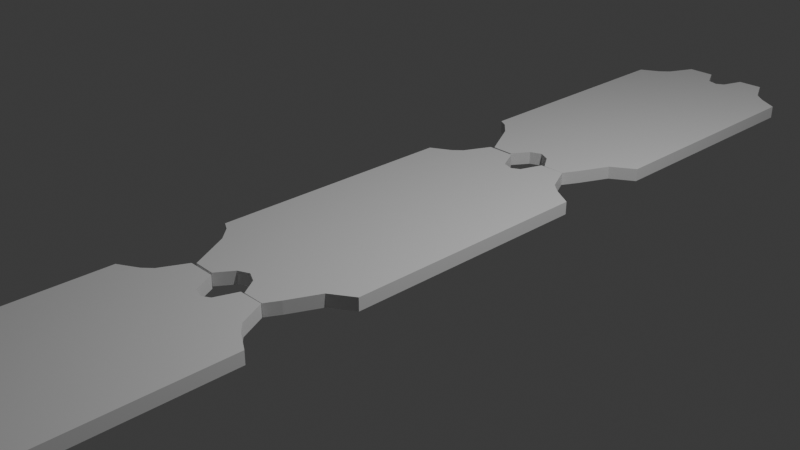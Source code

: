 # Source: arcade_tickets.blend  (saved by Blender 4.0.36; exported with 4.5.12 LTS)
import bpy
from mathutils import Matrix  # noqa: F401  (used for matrix-valued properties, if any)

bpy.ops.wm.read_factory_settings(use_empty=True)
scene = bpy.context.scene
scene.name = 'Scene'

# ---- collections
col_collection = bpy.data.collections.new('Collection'); scene.collection.children.link(col_collection)

# ---- materials (node trees are filled in below, after node groups)
mat_material = bpy.data.materials.new('Material')
mat_material.alpha_threshold = 0.0
mat_material.use_transparent_shadow = False
mat_material.roughness = 0.5
mat_material.line_color = (0.0, 0.0, 0.0, 1.0)
mat_material_002 = bpy.data.materials.new('Material.002')
mat_material_002.alpha_threshold = 0.0
mat_material_002.use_transparent_shadow = False
mat_material_002.roughness = 0.5
mat_material_002.line_color = (0.0, 0.0, 0.0, 1.0)
mat_material_003 = bpy.data.materials.new('Material.003')
mat_material_003.alpha_threshold = 0.0
mat_material_003.use_transparent_shadow = False
mat_material_003.roughness = 0.5
mat_material_003.line_color = (0.0, 0.0, 0.0, 1.0)

# ---- material node trees
mat_material.use_nodes = True; mat_material.node_tree.nodes.clear()
_N = mat_material.node_tree.nodes; _L = mat_material.node_tree.links
n0 = _N.new('ShaderNodeOutputMaterial'); n0.name = 'Material Output'; n0.location = (300, 300)
n1 = _N.new('ShaderNodeBsdfPrincipled'); n1.name = 'Principled BSDF'; n1.location = (10, 300)
n1.inputs[3].default_value = 1.45
_L.new(n1.outputs[0], n0.inputs[0])
n0.is_active_output = True
mat_material_002.use_nodes = True; mat_material_002.node_tree.nodes.clear()
_N = mat_material_002.node_tree.nodes; _L = mat_material_002.node_tree.links
n0 = _N.new('ShaderNodeOutputMaterial'); n0.name = 'Material Output'; n0.location = (300, 300)
n1 = _N.new('ShaderNodeBsdfPrincipled'); n1.name = 'Principled BSDF'; n1.location = (10, 300)
n1.inputs[3].default_value = 1.45
_L.new(n1.outputs[0], n0.inputs[0])
n0.is_active_output = True
mat_material_003.use_nodes = True; mat_material_003.node_tree.nodes.clear()
_N = mat_material_003.node_tree.nodes; _L = mat_material_003.node_tree.links
n0 = _N.new('ShaderNodeOutputMaterial'); n0.name = 'Material Output'; n0.location = (300, 300)
n1 = _N.new('ShaderNodeBsdfPrincipled'); n1.name = 'Principled BSDF'; n1.location = (10, 300)
n1.inputs[3].default_value = 1.45
_L.new(n1.outputs[0], n0.inputs[0])
n0.is_active_output = True

# ---- world
world_world = bpy.data.worlds.new('World'); scene.world = world_world
world_world.use_nodes = True; world_world.node_tree.nodes.clear()
_N = world_world.node_tree.nodes; _L = world_world.node_tree.links
n0 = _N.new('ShaderNodeOutputWorld'); n0.name = 'World Output'; n0.location = (300, 300)
n1 = _N.new('ShaderNodeBackground'); n1.name = 'Background'; n1.location = (10, 300)
n1.inputs[0].default_value = (0.05088, 0.05088, 0.05088, 1.0)
_L.new(n1.outputs[0], n0.inputs[0])
n0.is_active_output = True
world_world.color = (0.05088, 0.05088, 0.05088)
world_world.use_sun_shadow = False
world_world.sun_shadow_jitter_overblur = 0.0

# ---- cameras
cam_camera = bpy.data.cameras.new('Camera')
cam_camera.clip_end = 100.0
cam_camera.ortho_scale = 7.314

# ---- lights
light_light = bpy.data.lights.new('Light', 'POINT')
light_light.transmission_factor = 0.0
light_light.use_soft_falloff = False
light_light.energy = 1000.0
light_light.shadow_soft_size = 0.1
light_light.shadow_maximum_resolution = 0.006
light_light.use_absolute_resolution = True

# ---- meshes
me_cube = bpy.data.meshes.new('Cube')
me_cube.from_pydata([(1.0, 1.0, 1.0), (1.0, 1.0, -1.0), (1.0, -1.0, 1.0), (1.0, -1.0, -1.0), (-1.0, 1.0, 1.0), (-1.0, 1.0, -1.0), (-1.0, -1.0, 1.0), (-1.0, -1.0, -1.0), (0.7689, 1.095, -1.0), (-0.7767, 1.09, -1.0), (0.7689, 1.095, 1.0), (-0.7767, 1.09, 1.0), (-0.8938, -1.04, -1.0), (-0.8938, -1.04, 1.0), (0.7462, -1.118, 1.0), (0.7462, -1.118, -1.0), (0.0, 1.0, -1.0), (0.0, -1.0, 1.0), (0.0, -1.0, -1.0), (0.0, 1.0, 1.0), (0.03075, 1.166, -1.0), (0.03075, 1.166, 1.0), (0.0, -1.301, 1.0), (0.0, -1.301, -1.0), (0.5, -1.0, -1.0), (0.5, 1.0, 1.0), (0.5, 1.381, 1.0), (0.5, -1.475, -1.0), (0.5, 1.0, -1.0), (0.5, -1.0, 1.0), (0.5, 1.381, -1.0), (0.5, -1.475, 1.0), (-0.5, 1.0, -1.0), (-0.5, -1.0, 1.0), (-0.534, 1.366, -1.0), (-0.5, -1.472, 1.0), (-0.5, -1.0, -1.0), (-0.5, 1.0, 1.0), (-0.534, 1.366, 1.0), (-0.5, -1.472, -1.0), (-0.75, 1.0, -1.0), (-0.75, -1.0, 1.0), (-0.6805, 1.155, -1.0), (-0.75, -1.147, 1.0), (-0.75, -1.0, -1.0), (-0.75, 1.0, 1.0), (-0.6805, 1.155, 1.0), (-0.75, -1.147, -1.0), (-0.25, -1.0, -1.0), (-0.25, 1.0, 1.0), (-0.2192, 1.366, 1.0), (-0.25, -1.474, -1.0), (-0.25, 1.0, -1.0), (-0.25, -1.0, 1.0), (-0.2192, 1.366, -1.0), (-0.25, -1.474, 1.0), (0.25, 1.0, -1.0), (0.25, -1.0, 1.0), (0.2115, 1.377, -1.0), (0.25, -1.475, 1.0), (0.25, -1.0, -1.0), (0.25, 1.0, 1.0), (0.2115, 1.377, 1.0), (0.25, -1.475, -1.0), (0.75, -1.0, -1.0), (0.75, 1.0, 1.0), (0.6477, 1.166, 1.0), (0.5861, -1.363, -1.0), (0.75, 1.0, -1.0), (0.75, -1.0, 1.0), (0.6477, 1.166, -1.0), (0.5861, -1.363, 1.0), (0.125, 1.0, -1.0), (0.125, -1.0, 1.0), (0.1211, 1.203, -1.0), (0.125, -1.344, 1.0), (0.125, -1.0, -1.0), (0.125, 1.0, 1.0), (0.1211, 1.203, 1.0), (0.125, -1.344, -1.0), (-0.125, -1.0, -1.0), (-0.125, 1.0, 1.0), (-0.09425, 1.191, 1.0), (-0.125, -1.341, -1.0), (-0.125, 1.0, -1.0), (-0.125, -1.0, 1.0), (-0.09425, 1.191, -1.0), (-0.125, -1.341, 1.0)], [], [(45, 4, 6, 41), (6, 7, 12, 13), (7, 6, 4, 5), (68, 1, 3, 64), (1, 0, 2, 3), (5, 4, 11, 9), (70, 66, 10, 8), (40, 5, 9, 42), (65, 0, 10, 66), (0, 1, 8, 10), (47, 43, 13, 12), (64, 3, 15, 67), (41, 6, 13, 43), (3, 2, 14, 15), (73, 17, 22, 75), (80, 18, 23, 83), (79, 75, 22, 23), (81, 19, 21, 82), (72, 16, 20, 74), (86, 82, 21, 20), (84, 16, 18, 80), (77, 19, 17, 73), (65, 25, 29, 69), (68, 28, 30, 70), (67, 71, 31, 27), (69, 29, 31, 71), (60, 24, 27, 63), (61, 25, 26, 62), (58, 62, 26, 30), (56, 28, 24, 60), (40, 32, 36, 44), (42, 46, 38, 34), (45, 37, 38, 46), (44, 36, 39, 47), (53, 33, 35, 55), (51, 55, 35, 39), (52, 32, 34, 54), (49, 37, 33, 53), (7, 44, 47, 12), (4, 45, 46, 11), (9, 11, 46, 42), (5, 40, 44, 7), (33, 41, 43, 35), (39, 35, 43, 47), (32, 40, 42, 34), (37, 45, 41, 33), (81, 49, 53, 85), (84, 52, 54, 86), (83, 87, 55, 51), (85, 53, 55, 87), (32, 52, 48, 36), (34, 38, 50, 54), (37, 49, 50, 38), (36, 48, 51, 39), (72, 56, 60, 76), (74, 78, 62, 58), (77, 61, 62, 78), (76, 60, 63, 79), (25, 61, 57, 29), (28, 56, 58, 30), (27, 31, 59, 63), (29, 57, 59, 31), (2, 69, 71, 14), (15, 14, 71, 67), (1, 68, 70, 8), (0, 65, 69, 2), (24, 64, 67, 27), (25, 65, 66, 26), (30, 26, 66, 70), (28, 68, 64, 24), (18, 76, 79, 23), (19, 77, 78, 21), (20, 21, 78, 74), (16, 72, 76, 18), (61, 77, 73, 57), (56, 72, 74, 58), (63, 59, 75, 79), (57, 73, 75, 59), (17, 85, 87, 22), (23, 22, 87, 83), (16, 84, 86, 20), (19, 81, 85, 17), (52, 84, 80, 48), (54, 50, 82, 86), (49, 81, 82, 50), (48, 80, 83, 51)])
_uv = me_cube.uv_layers.new(name='UVMap')
_uv.uv.foreach_set('vector', [0.8438, 0.5, 0.875, 0.5, 0.875, 0.75, 0.8438, 0.75, 0.625, 0.0, 0.375, 0.0, 0.375, 0.0, 0.625, 0.0, 0.375, 0.0, 0.625, 0.0, 0.625, 0.25, 0.375, 0.25, 0.3438, 0.5, 0.375, 0.5, 0.375, 0.75, 0.3438, 0.75, 0.375, 0.5, 0.625, 0.5, 0.625, 0.75, 0.375, 0.75, 0.375, 0.25, 0.625, 0.25, 0.625, 0.25, 0.375, 0.25, 0.375, 0.4688, 0.625, 0.4688, 0.625, 0.5, 0.375, 0.5, 0.1562, 0.5, 0.125, 0.5, 0.125, 0.5, 0.1562, 0.5, 0.6562, 0.5, 0.625, 0.5, 0.625, 0.5, 0.6562, 0.5, 0.625, 0.5, 0.375, 0.5, 0.375, 0.5, 0.625, 0.5, 0.375, 0.9688, 0.625, 0.9688, 0.625, 1.0, 0.375, 1.0, 0.3438, 0.75, 0.375, 0.75, 0.375, 0.75, 0.3438, 0.75, 0.8438, 0.75, 0.875, 0.75, 0.875, 0.75, 0.8438, 0.75, 0.375, 0.75, 0.625, 0.75, 0.625, 0.75, 0.375, 0.75, 0.7344, 0.75, 0.75, 0.75, 0.75, 0.75, 0.7344, 0.75, 0.2344, 0.75, 0.25, 0.75, 0.25, 0.75, 0.2344, 0.75, 0.375, 0.8594, 0.625, 0.8594, 0.625, 0.875, 0.375, 0.875, 0.7656, 0.5, 0.75, 0.5, 0.75, 0.5, 0.7656, 0.5, 0.2656, 0.5, 0.25, 0.5, 0.25, 0.5, 0.2656, 0.5, 0.375, 0.3594, 0.625, 0.3594, 0.625, 0.375, 0.375, 0.375, 0.2344, 0.5, 0.25, 0.5, 0.25, 0.75, 0.2344, 0.75, 0.7344, 0.5, 0.75, 0.5, 0.75, 0.75, 0.7344, 0.75, 0.6562, 0.5, 0.6875, 0.5, 0.6875, 0.75, 0.6562, 0.75, 0.3438, 0.5, 0.3125, 0.5, 0.3125, 0.5, 0.3438, 0.5, 0.375, 0.7812, 0.625, 0.7812, 0.625, 0.8125, 0.375, 0.8125, 0.6562, 0.75, 0.6875, 0.75, 0.6875, 0.75, 0.6562, 0.75, 0.2812, 0.75, 0.3125, 0.75, 0.3125, 0.75, 0.2812, 0.75, 0.7188, 0.5, 0.6875, 0.5, 0.6875, 0.5, 0.7188, 0.5, 0.375, 0.4062, 0.625, 0.4062, 0.625, 0.4375, 0.375, 0.4375, 0.2812, 0.5, 0.3125, 0.5, 0.3125, 0.75, 0.2812, 0.75, 0.1562, 0.5, 0.1875, 0.5, 0.1875, 0.75, 0.1562, 0.75, 0.375, 0.2812, 0.625, 0.2812, 0.625, 0.3125, 0.375, 0.3125, 0.8438, 0.5, 0.8125, 0.5, 0.8125, 0.5, 0.8438, 0.5, 0.1562, 0.75, 0.1875, 0.75, 0.1875, 0.75, 0.1562, 0.75, 0.7812, 0.75, 0.8125, 0.75, 0.8125, 0.75, 0.7812, 0.75, 0.375, 0.9062, 0.625, 0.9062, 0.625, 0.9375, 0.375, 0.9375, 0.2188, 0.5, 0.1875, 0.5, 0.1875, 0.5, 0.2188, 0.5, 0.7812, 0.5, 0.8125, 0.5, 0.8125, 0.75, 0.7812, 0.75, 0.125, 0.75, 0.1562, 0.75, 0.1562, 0.75, 0.125, 0.75, 0.875, 0.5, 0.8438, 0.5, 0.8438, 0.5, 0.875, 0.5, 0.375, 0.25, 0.625, 0.25, 0.625, 0.2812, 0.375, 0.2812, 0.125, 0.5, 0.1562, 0.5, 0.1562, 0.75, 0.125, 0.75, 0.8125, 0.75, 0.8438, 0.75, 0.8438, 0.75, 0.8125, 0.75, 0.375, 0.9375, 0.625, 0.9375, 0.625, 0.9688, 0.375, 0.9688, 0.1875, 0.5, 0.1562, 0.5, 0.1562, 0.5, 0.1875, 0.5, 0.8125, 0.5, 0.8438, 0.5, 0.8438, 0.75, 0.8125, 0.75, 0.7656, 0.5, 0.7812, 0.5, 0.7812, 0.75, 0.7656, 0.75, 0.2344, 0.5, 0.2188, 0.5, 0.2188, 0.5, 0.2344, 0.5, 0.375, 0.8906, 0.625, 0.8906, 0.625, 0.9062, 0.375, 0.9062, 0.7656, 0.75, 0.7812, 0.75, 0.7812, 0.75, 0.7656, 0.75, 0.1875, 0.5, 0.2188, 0.5, 0.2188, 0.75, 0.1875, 0.75, 0.375, 0.3125, 0.625, 0.3125, 0.625, 0.3438, 0.375, 0.3438, 0.8125, 0.5, 0.7812, 0.5, 0.7812, 0.5, 0.8125, 0.5, 0.1875, 0.75, 0.2188, 0.75, 0.2188, 0.75, 0.1875, 0.75, 0.2656, 0.5, 0.2812, 0.5, 0.2812, 0.75, 0.2656, 0.75, 0.375, 0.3906, 0.625, 0.3906, 0.625, 0.4062, 0.375, 0.4062, 0.7344, 0.5, 0.7188, 0.5, 0.7188, 0.5, 0.7344, 0.5, 0.2656, 0.75, 0.2812, 0.75, 0.2812, 0.75, 0.2656, 0.75, 0.6875, 0.5, 0.7188, 0.5, 0.7188, 0.75, 0.6875, 0.75, 0.3125, 0.5, 0.2812, 0.5, 0.2812, 0.5, 0.3125, 0.5, 0.375, 0.8125, 0.625, 0.8125, 0.625, 0.8438, 0.375, 0.8438, 0.6875, 0.75, 0.7188, 0.75, 0.7188, 0.75, 0.6875, 0.75, 0.625, 0.75, 0.6562, 0.75, 0.6562, 0.75, 0.625, 0.75, 0.375, 0.75, 0.625, 0.75, 0.625, 0.7812, 0.375, 0.7812, 0.375, 0.5, 0.3438, 0.5, 0.3438, 0.5, 0.375, 0.5, 0.625, 0.5, 0.6562, 0.5, 0.6562, 0.75, 0.625, 0.75, 0.3125, 0.75, 0.3438, 0.75, 0.3438, 0.75, 0.3125, 0.75, 0.6875, 0.5, 0.6562, 0.5, 0.6562, 0.5, 0.6875, 0.5, 0.375, 0.4375, 0.625, 0.4375, 0.625, 0.4688, 0.375, 0.4688, 0.3125, 0.5, 0.3438, 0.5, 0.3438, 0.75, 0.3125, 0.75, 0.25, 0.75, 0.2656, 0.75, 0.2656, 0.75, 0.25, 0.75, 0.75, 0.5, 0.7344, 0.5, 0.7344, 0.5, 0.75, 0.5, 0.375, 0.375, 0.625, 0.375, 0.625, 0.3906, 0.375, 0.3906, 0.25, 0.5, 0.2656, 0.5, 0.2656, 0.75, 0.25, 0.75, 0.7188, 0.5, 0.7344, 0.5, 0.7344, 0.75, 0.7188, 0.75, 0.2812, 0.5, 0.2656, 0.5, 0.2656, 0.5, 0.2812, 0.5, 0.375, 0.8438, 0.625, 0.8438, 0.625, 0.8594, 0.375, 0.8594, 0.7188, 0.75, 0.7344, 0.75, 0.7344, 0.75, 0.7188, 0.75, 0.75, 0.75, 0.7656, 0.75, 0.7656, 0.75, 0.75, 0.75, 0.375, 0.875, 0.625, 0.875, 0.625, 0.8906, 0.375, 0.8906, 0.25, 0.5, 0.2344, 0.5, 0.2344, 0.5, 0.25, 0.5, 0.75, 0.5, 0.7656, 0.5, 0.7656, 0.75, 0.75, 0.75, 0.2188, 0.5, 0.2344, 0.5, 0.2344, 0.75, 0.2188, 0.75, 0.375, 0.3438, 0.625, 0.3438, 0.625, 0.3594, 0.375, 0.3594, 0.7812, 0.5, 0.7656, 0.5, 0.7656, 0.5, 0.7812, 0.5, 0.2188, 0.75, 0.2344, 0.75, 0.2344, 0.75, 0.2188, 0.75])
me_cube.materials.append(mat_material)
me_cube.use_mirror_vertex_groups = False
me_cube.update()
me_cube_003 = bpy.data.meshes.new('Cube.003')
me_cube_003.from_pydata([(1.0, 1.0, 1.0), (1.0, 1.0, -1.0), (1.0, -1.0, 1.0), (1.0, -1.0, -1.0), (-1.0, 1.0, 1.0), (-1.0, 1.0, -1.0), (-1.0, -1.0, 1.0), (-1.0, -1.0, -1.0), (0.7689, 1.095, -1.0), (-0.7767, 1.09, -1.0), (0.7689, 1.095, 1.0), (-0.7767, 1.09, 1.0), (-0.8938, -1.04, -1.0), (-0.8938, -1.04, 1.0), (0.7462, -1.118, 1.0), (0.7462, -1.118, -1.0), (0.0, 1.0, -1.0), (0.0, -1.0, 1.0), (0.0, -1.0, -1.0), (0.0, 1.0, 1.0), (0.03075, 1.166, -1.0), (0.03075, 1.166, 1.0), (0.0, -1.301, 1.0), (0.0, -1.301, -1.0), (0.5, -1.0, -1.0), (0.5, 1.0, 1.0), (0.5, 1.381, 1.0), (0.5, -1.475, -1.0), (0.5, 1.0, -1.0), (0.5, -1.0, 1.0), (0.5, 1.381, -1.0), (0.5, -1.475, 1.0), (-0.5, 1.0, -1.0), (-0.5, -1.0, 1.0), (-0.534, 1.366, -1.0), (-0.5, -1.472, 1.0), (-0.5, -1.0, -1.0), (-0.5, 1.0, 1.0), (-0.534, 1.366, 1.0), (-0.5, -1.472, -1.0), (-0.75, 1.0, -1.0), (-0.75, -1.0, 1.0), (-0.6805, 1.155, -1.0), (-0.75, -1.147, 1.0), (-0.75, -1.0, -1.0), (-0.75, 1.0, 1.0), (-0.6805, 1.155, 1.0), (-0.75, -1.147, -1.0), (-0.25, -1.0, -1.0), (-0.25, 1.0, 1.0), (-0.2192, 1.366, 1.0), (-0.25, -1.474, -1.0), (-0.25, 1.0, -1.0), (-0.25, -1.0, 1.0), (-0.2192, 1.366, -1.0), (-0.25, -1.474, 1.0), (0.25, 1.0, -1.0), (0.25, -1.0, 1.0), (0.2115, 1.377, -1.0), (0.25, -1.475, 1.0), (0.25, -1.0, -1.0), (0.25, 1.0, 1.0), (0.2115, 1.377, 1.0), (0.25, -1.475, -1.0), (0.75, -1.0, -1.0), (0.75, 1.0, 1.0), (0.6477, 1.166, 1.0), (0.5861, -1.363, -1.0), (0.75, 1.0, -1.0), (0.75, -1.0, 1.0), (0.6477, 1.166, -1.0), (0.5861, -1.363, 1.0), (0.125, 1.0, -1.0), (0.125, -1.0, 1.0), (0.1211, 1.203, -1.0), (0.125, -1.344, 1.0), (0.125, -1.0, -1.0), (0.125, 1.0, 1.0), (0.1211, 1.203, 1.0), (0.125, -1.344, -1.0), (-0.125, -1.0, -1.0), (-0.125, 1.0, 1.0), (-0.09425, 1.191, 1.0), (-0.125, -1.341, -1.0), (-0.125, 1.0, -1.0), (-0.125, -1.0, 1.0), (-0.09425, 1.191, -1.0), (-0.125, -1.341, 1.0)], [], [(45, 4, 6, 41), (6, 7, 12, 13), (7, 6, 4, 5), (68, 1, 3, 64), (1, 0, 2, 3), (5, 4, 11, 9), (70, 66, 10, 8), (40, 5, 9, 42), (65, 0, 10, 66), (0, 1, 8, 10), (47, 43, 13, 12), (64, 3, 15, 67), (41, 6, 13, 43), (3, 2, 14, 15), (73, 17, 22, 75), (80, 18, 23, 83), (79, 75, 22, 23), (81, 19, 21, 82), (72, 16, 20, 74), (86, 82, 21, 20), (84, 16, 18, 80), (77, 19, 17, 73), (65, 25, 29, 69), (68, 28, 30, 70), (67, 71, 31, 27), (69, 29, 31, 71), (60, 24, 27, 63), (61, 25, 26, 62), (58, 62, 26, 30), (56, 28, 24, 60), (40, 32, 36, 44), (42, 46, 38, 34), (45, 37, 38, 46), (44, 36, 39, 47), (53, 33, 35, 55), (51, 55, 35, 39), (52, 32, 34, 54), (49, 37, 33, 53), (7, 44, 47, 12), (4, 45, 46, 11), (9, 11, 46, 42), (5, 40, 44, 7), (33, 41, 43, 35), (39, 35, 43, 47), (32, 40, 42, 34), (37, 45, 41, 33), (81, 49, 53, 85), (84, 52, 54, 86), (83, 87, 55, 51), (85, 53, 55, 87), (32, 52, 48, 36), (34, 38, 50, 54), (37, 49, 50, 38), (36, 48, 51, 39), (72, 56, 60, 76), (74, 78, 62, 58), (77, 61, 62, 78), (76, 60, 63, 79), (25, 61, 57, 29), (28, 56, 58, 30), (27, 31, 59, 63), (29, 57, 59, 31), (2, 69, 71, 14), (15, 14, 71, 67), (1, 68, 70, 8), (0, 65, 69, 2), (24, 64, 67, 27), (25, 65, 66, 26), (30, 26, 66, 70), (28, 68, 64, 24), (18, 76, 79, 23), (19, 77, 78, 21), (20, 21, 78, 74), (16, 72, 76, 18), (61, 77, 73, 57), (56, 72, 74, 58), (63, 59, 75, 79), (57, 73, 75, 59), (17, 85, 87, 22), (23, 22, 87, 83), (16, 84, 86, 20), (19, 81, 85, 17), (52, 84, 80, 48), (54, 50, 82, 86), (49, 81, 82, 50), (48, 80, 83, 51)])
_uv = me_cube_003.uv_layers.new(name='UVMap')
_uv.uv.foreach_set('vector', [0.8438, 0.5, 0.875, 0.5, 0.875, 0.75, 0.8438, 0.75, 0.625, 0.0, 0.375, 0.0, 0.375, 0.0, 0.625, 0.0, 0.375, 0.0, 0.625, 0.0, 0.625, 0.25, 0.375, 0.25, 0.3438, 0.5, 0.375, 0.5, 0.375, 0.75, 0.3438, 0.75, 0.375, 0.5, 0.625, 0.5, 0.625, 0.75, 0.375, 0.75, 0.375, 0.25, 0.625, 0.25, 0.625, 0.25, 0.375, 0.25, 0.375, 0.4688, 0.625, 0.4688, 0.625, 0.5, 0.375, 0.5, 0.1562, 0.5, 0.125, 0.5, 0.125, 0.5, 0.1562, 0.5, 0.6562, 0.5, 0.625, 0.5, 0.625, 0.5, 0.6562, 0.5, 0.625, 0.5, 0.375, 0.5, 0.375, 0.5, 0.625, 0.5, 0.375, 0.9688, 0.625, 0.9688, 0.625, 1.0, 0.375, 1.0, 0.3438, 0.75, 0.375, 0.75, 0.375, 0.75, 0.3438, 0.75, 0.8438, 0.75, 0.875, 0.75, 0.875, 0.75, 0.8438, 0.75, 0.375, 0.75, 0.625, 0.75, 0.625, 0.75, 0.375, 0.75, 0.7344, 0.75, 0.75, 0.75, 0.75, 0.75, 0.7344, 0.75, 0.2344, 0.75, 0.25, 0.75, 0.25, 0.75, 0.2344, 0.75, 0.375, 0.8594, 0.625, 0.8594, 0.625, 0.875, 0.375, 0.875, 0.7656, 0.5, 0.75, 0.5, 0.75, 0.5, 0.7656, 0.5, 0.2656, 0.5, 0.25, 0.5, 0.25, 0.5, 0.2656, 0.5, 0.375, 0.3594, 0.625, 0.3594, 0.625, 0.375, 0.375, 0.375, 0.2344, 0.5, 0.25, 0.5, 0.25, 0.75, 0.2344, 0.75, 0.7344, 0.5, 0.75, 0.5, 0.75, 0.75, 0.7344, 0.75, 0.6562, 0.5, 0.6875, 0.5, 0.6875, 0.75, 0.6562, 0.75, 0.3438, 0.5, 0.3125, 0.5, 0.3125, 0.5, 0.3438, 0.5, 0.375, 0.7812, 0.625, 0.7812, 0.625, 0.8125, 0.375, 0.8125, 0.6562, 0.75, 0.6875, 0.75, 0.6875, 0.75, 0.6562, 0.75, 0.2812, 0.75, 0.3125, 0.75, 0.3125, 0.75, 0.2812, 0.75, 0.7188, 0.5, 0.6875, 0.5, 0.6875, 0.5, 0.7188, 0.5, 0.375, 0.4062, 0.625, 0.4062, 0.625, 0.4375, 0.375, 0.4375, 0.2812, 0.5, 0.3125, 0.5, 0.3125, 0.75, 0.2812, 0.75, 0.1562, 0.5, 0.1875, 0.5, 0.1875, 0.75, 0.1562, 0.75, 0.375, 0.2812, 0.625, 0.2812, 0.625, 0.3125, 0.375, 0.3125, 0.8438, 0.5, 0.8125, 0.5, 0.8125, 0.5, 0.8438, 0.5, 0.1562, 0.75, 0.1875, 0.75, 0.1875, 0.75, 0.1562, 0.75, 0.7812, 0.75, 0.8125, 0.75, 0.8125, 0.75, 0.7812, 0.75, 0.375, 0.9062, 0.625, 0.9062, 0.625, 0.9375, 0.375, 0.9375, 0.2188, 0.5, 0.1875, 0.5, 0.1875, 0.5, 0.2188, 0.5, 0.7812, 0.5, 0.8125, 0.5, 0.8125, 0.75, 0.7812, 0.75, 0.125, 0.75, 0.1562, 0.75, 0.1562, 0.75, 0.125, 0.75, 0.875, 0.5, 0.8438, 0.5, 0.8438, 0.5, 0.875, 0.5, 0.375, 0.25, 0.625, 0.25, 0.625, 0.2812, 0.375, 0.2812, 0.125, 0.5, 0.1562, 0.5, 0.1562, 0.75, 0.125, 0.75, 0.8125, 0.75, 0.8438, 0.75, 0.8438, 0.75, 0.8125, 0.75, 0.375, 0.9375, 0.625, 0.9375, 0.625, 0.9688, 0.375, 0.9688, 0.1875, 0.5, 0.1562, 0.5, 0.1562, 0.5, 0.1875, 0.5, 0.8125, 0.5, 0.8438, 0.5, 0.8438, 0.75, 0.8125, 0.75, 0.7656, 0.5, 0.7812, 0.5, 0.7812, 0.75, 0.7656, 0.75, 0.2344, 0.5, 0.2188, 0.5, 0.2188, 0.5, 0.2344, 0.5, 0.375, 0.8906, 0.625, 0.8906, 0.625, 0.9062, 0.375, 0.9062, 0.7656, 0.75, 0.7812, 0.75, 0.7812, 0.75, 0.7656, 0.75, 0.1875, 0.5, 0.2188, 0.5, 0.2188, 0.75, 0.1875, 0.75, 0.375, 0.3125, 0.625, 0.3125, 0.625, 0.3438, 0.375, 0.3438, 0.8125, 0.5, 0.7812, 0.5, 0.7812, 0.5, 0.8125, 0.5, 0.1875, 0.75, 0.2188, 0.75, 0.2188, 0.75, 0.1875, 0.75, 0.2656, 0.5, 0.2812, 0.5, 0.2812, 0.75, 0.2656, 0.75, 0.375, 0.3906, 0.625, 0.3906, 0.625, 0.4062, 0.375, 0.4062, 0.7344, 0.5, 0.7188, 0.5, 0.7188, 0.5, 0.7344, 0.5, 0.2656, 0.75, 0.2812, 0.75, 0.2812, 0.75, 0.2656, 0.75, 0.6875, 0.5, 0.7188, 0.5, 0.7188, 0.75, 0.6875, 0.75, 0.3125, 0.5, 0.2812, 0.5, 0.2812, 0.5, 0.3125, 0.5, 0.375, 0.8125, 0.625, 0.8125, 0.625, 0.8438, 0.375, 0.8438, 0.6875, 0.75, 0.7188, 0.75, 0.7188, 0.75, 0.6875, 0.75, 0.625, 0.75, 0.6562, 0.75, 0.6562, 0.75, 0.625, 0.75, 0.375, 0.75, 0.625, 0.75, 0.625, 0.7812, 0.375, 0.7812, 0.375, 0.5, 0.3438, 0.5, 0.3438, 0.5, 0.375, 0.5, 0.625, 0.5, 0.6562, 0.5, 0.6562, 0.75, 0.625, 0.75, 0.3125, 0.75, 0.3438, 0.75, 0.3438, 0.75, 0.3125, 0.75, 0.6875, 0.5, 0.6562, 0.5, 0.6562, 0.5, 0.6875, 0.5, 0.375, 0.4375, 0.625, 0.4375, 0.625, 0.4688, 0.375, 0.4688, 0.3125, 0.5, 0.3438, 0.5, 0.3438, 0.75, 0.3125, 0.75, 0.25, 0.75, 0.2656, 0.75, 0.2656, 0.75, 0.25, 0.75, 0.75, 0.5, 0.7344, 0.5, 0.7344, 0.5, 0.75, 0.5, 0.375, 0.375, 0.625, 0.375, 0.625, 0.3906, 0.375, 0.3906, 0.25, 0.5, 0.2656, 0.5, 0.2656, 0.75, 0.25, 0.75, 0.7188, 0.5, 0.7344, 0.5, 0.7344, 0.75, 0.7188, 0.75, 0.2812, 0.5, 0.2656, 0.5, 0.2656, 0.5, 0.2812, 0.5, 0.375, 0.8438, 0.625, 0.8438, 0.625, 0.8594, 0.375, 0.8594, 0.7188, 0.75, 0.7344, 0.75, 0.7344, 0.75, 0.7188, 0.75, 0.75, 0.75, 0.7656, 0.75, 0.7656, 0.75, 0.75, 0.75, 0.375, 0.875, 0.625, 0.875, 0.625, 0.8906, 0.375, 0.8906, 0.25, 0.5, 0.2344, 0.5, 0.2344, 0.5, 0.25, 0.5, 0.75, 0.5, 0.7656, 0.5, 0.7656, 0.75, 0.75, 0.75, 0.2188, 0.5, 0.2344, 0.5, 0.2344, 0.75, 0.2188, 0.75, 0.375, 0.3438, 0.625, 0.3438, 0.625, 0.3594, 0.375, 0.3594, 0.7812, 0.5, 0.7656, 0.5, 0.7656, 0.5, 0.7812, 0.5, 0.2188, 0.75, 0.2344, 0.75, 0.2344, 0.75, 0.2188, 0.75])
_ca = me_cube_003.color_attributes.new('Attribute', 'BYTE_COLOR', 'CORNER')
_ca.data.foreach_set('color', [1.0, 0.855, 0.147, 1.0, 1.0, 0.855, 0.147, 1.0, 1.0, 0.855, 0.147, 1.0, 1.0, 0.855, 0.147, 1.0, 1.0, 0.855, 0.147, 1.0, 1.0, 0.855, 0.147, 1.0, 1.0, 0.855, 0.147, 1.0, 1.0, 0.855, 0.147, 1.0, 1.0, 0.855, 0.147, 1.0, 1.0, 0.855, 0.147, 1.0, 1.0, 0.855, 0.147, 1.0, 1.0, 0.855, 0.147, 1.0, 1.0, 0.855, 0.147, 1.0, 1.0, 0.855, 0.147, 1.0, 1.0, 0.855, 0.147, 1.0, 1.0, 0.855, 0.147, 1.0, 1.0, 0.855, 0.147, 1.0, 1.0, 0.855, 0.147, 1.0, 1.0, 0.8714, 0.2232, 1.0, 1.0, 0.855, 0.147, 1.0, 1.0, 0.855, 0.147, 1.0, 1.0, 0.855, 0.147, 1.0, 1.0, 0.855, 0.147, 1.0, 1.0, 0.855, 0.147, 1.0, 1.0, 0.855, 0.147, 1.0, 1.0, 0.855, 0.147, 1.0, 1.0, 0.855, 0.147, 1.0, 1.0, 0.855, 0.147, 1.0, 1.0, 0.855, 0.147, 1.0, 1.0, 0.855, 0.147, 1.0, 1.0, 0.855, 0.147, 1.0, 1.0, 0.855, 0.147, 1.0, 1.0, 0.855, 0.147, 1.0, 1.0, 0.855, 0.147, 1.0, 1.0, 0.855, 0.147, 1.0, 1.0, 0.855, 0.147, 1.0, 1.0, 0.855, 0.147, 1.0, 1.0, 0.855, 0.147, 1.0, 1.0, 0.855, 0.147, 1.0, 1.0, 0.855, 0.147, 1.0, 1.0, 0.855, 0.147, 1.0, 1.0, 0.855, 0.147, 1.0, 1.0, 0.855, 0.147, 1.0, 1.0, 0.855, 0.147, 1.0, 1.0, 0.855, 0.147, 1.0, 1.0, 0.855, 0.147, 1.0, 1.0, 0.855, 0.147, 1.0, 1.0, 0.855, 0.147, 1.0, 1.0, 0.855, 0.147, 1.0, 1.0, 0.855, 0.147, 1.0, 1.0, 0.855, 0.147, 1.0, 1.0, 0.855, 0.147, 1.0, 1.0, 0.855, 0.147, 1.0, 1.0, 0.8714, 0.2232, 1.0, 1.0, 0.855, 0.147, 1.0, 1.0, 0.855, 0.147, 1.0, 1.0, 0.855, 0.147, 1.0, 1.0, 0.855, 0.147, 1.0, 1.0, 0.855, 0.147, 1.0, 1.0, 0.855, 0.147, 1.0, 1.0, 0.855, 0.147, 1.0, 1.0, 0.855, 0.147, 1.0, 1.0, 0.855, 0.147, 1.0, 1.0, 0.855, 0.147, 1.0, 1.0, 0.855, 0.147, 1.0, 1.0, 0.855, 0.147, 1.0, 1.0, 0.855, 0.147, 1.0, 1.0, 0.855, 0.147, 1.0, 1.0, 0.855, 0.147, 1.0, 1.0, 0.855, 0.147, 1.0, 1.0, 0.855, 0.147, 1.0, 1.0, 0.855, 0.147, 1.0, 1.0, 0.855, 0.147, 1.0, 1.0, 0.855, 0.147, 1.0, 1.0, 0.855, 0.147, 1.0, 1.0, 0.855, 0.147, 1.0, 1.0, 0.855, 0.147, 1.0, 1.0, 0.855, 0.147, 1.0, 1.0, 0.855, 0.147, 1.0, 1.0, 0.855, 0.147, 1.0, 1.0, 0.855, 0.147, 1.0, 1.0, 0.855, 0.147, 1.0, 1.0, 0.855, 0.147, 1.0, 1.0, 0.855, 0.147, 1.0, 1.0, 0.855, 0.147, 1.0, 1.0, 0.855, 0.147, 1.0, 1.0, 0.855, 0.147, 1.0, 1.0, 0.855, 0.147, 1.0, 1.0, 0.855, 0.147, 1.0, 1.0, 0.855, 0.147, 1.0, 1.0, 0.855, 0.147, 1.0, 1.0, 0.855, 0.147, 1.0, 1.0, 0.855, 0.147, 1.0, 1.0, 0.855, 0.147, 1.0, 1.0, 0.855, 0.147, 1.0, 1.0, 0.855, 0.147, 1.0, 1.0, 0.855, 0.147, 1.0, 1.0, 0.855, 0.147, 1.0, 1.0, 0.855, 0.15, 1.0, 1.0, 0.855, 0.147, 1.0, 1.0, 0.855, 0.147, 1.0, 1.0, 0.855, 0.147, 1.0, 1.0, 0.855, 0.15, 1.0, 1.0, 0.855, 0.147, 1.0, 1.0, 0.855, 0.147, 1.0, 1.0, 0.855, 0.147, 1.0, 1.0, 0.855, 0.147, 1.0, 1.0, 0.855, 0.147, 1.0, 1.0, 0.855, 0.147, 1.0, 1.0, 0.855, 0.147, 1.0, 1.0, 0.855, 0.147, 1.0, 1.0, 0.855, 0.147, 1.0, 1.0, 0.855, 0.147, 1.0, 1.0, 0.855, 0.147, 1.0, 1.0, 0.855, 0.147, 1.0, 1.0, 0.855, 0.147, 1.0, 1.0, 0.855, 0.147, 1.0, 1.0, 0.855, 0.147, 1.0, 1.0, 0.855, 0.147, 1.0, 1.0, 0.855, 0.147, 1.0, 1.0, 0.855, 0.147, 1.0, 1.0, 0.855, 0.147, 1.0, 1.0, 0.855, 0.147, 1.0, 1.0, 0.855, 0.147, 1.0, 1.0, 0.855, 0.147, 1.0, 1.0, 0.855, 0.147, 1.0, 1.0, 0.855, 0.147, 1.0, 1.0, 0.855, 0.147, 1.0, 1.0, 0.855, 0.147, 1.0, 1.0, 0.855, 0.147, 1.0, 1.0, 0.855, 0.147, 1.0, 1.0, 0.855, 0.147, 1.0, 1.0, 0.855, 0.147, 1.0, 1.0, 0.855, 0.147, 1.0, 1.0, 0.855, 0.15, 1.0, 1.0, 0.855, 0.147, 1.0, 1.0, 0.855, 0.147, 1.0, 1.0, 0.855, 0.147, 1.0, 1.0, 0.855, 0.147, 1.0, 1.0, 0.855, 0.15, 1.0, 1.0, 0.855, 0.147, 1.0, 1.0, 0.855, 0.15, 1.0, 1.0, 0.855, 0.147, 1.0, 1.0, 0.855, 0.15, 1.0, 1.0, 0.855, 0.147, 1.0, 1.0, 0.855, 0.147, 1.0, 1.0, 0.855, 0.147, 1.0, 1.0, 0.855, 0.147, 1.0, 1.0, 0.855, 0.147, 1.0, 1.0, 0.855, 0.147, 1.0, 1.0, 0.855, 0.147, 1.0, 1.0, 0.855, 0.147, 1.0, 1.0, 0.855, 0.147, 1.0, 1.0, 0.855, 0.147, 1.0, 1.0, 0.855, 0.147, 1.0, 1.0, 0.855, 0.147, 1.0, 1.0, 0.855, 0.147, 1.0, 1.0, 0.855, 0.147, 1.0, 1.0, 0.855, 0.147, 1.0, 1.0, 0.855, 0.147, 1.0, 1.0, 0.855, 0.147, 1.0, 1.0, 0.855, 0.147, 1.0, 1.0, 0.855, 0.147, 1.0, 1.0, 0.855, 0.147, 1.0, 1.0, 0.855, 0.147, 1.0, 1.0, 0.855, 0.147, 1.0, 1.0, 0.855, 0.147, 1.0, 1.0, 0.855, 0.147, 1.0, 1.0, 0.855, 0.147, 1.0, 1.0, 0.855, 0.147, 1.0, 1.0, 0.855, 0.147, 1.0, 1.0, 0.855, 0.147, 1.0, 1.0, 0.855, 0.15, 1.0, 1.0, 0.855, 0.147, 1.0, 1.0, 0.855, 0.147, 1.0, 1.0, 0.855, 0.147, 1.0, 1.0, 0.855, 0.147, 1.0, 1.0, 0.855, 0.147, 1.0, 1.0, 0.855, 0.147, 1.0, 1.0, 0.855, 0.147, 1.0, 1.0, 0.855, 0.147, 1.0, 1.0, 0.855, 0.147, 1.0, 1.0, 0.855, 0.147, 1.0, 1.0, 0.855, 0.147, 1.0, 1.0, 0.855, 0.147, 1.0, 1.0, 0.855, 0.147, 1.0, 1.0, 0.855, 0.147, 1.0, 1.0, 0.855, 0.147, 1.0, 1.0, 0.855, 0.147, 1.0, 1.0, 0.855, 0.147, 1.0, 1.0, 0.855, 0.147, 1.0, 1.0, 0.855, 0.147, 1.0, 1.0, 0.855, 0.147, 1.0, 1.0, 0.855, 0.147, 1.0, 1.0, 0.855, 0.15, 1.0, 1.0, 0.855, 0.147, 1.0, 1.0, 0.855, 0.147, 1.0, 1.0, 0.855, 0.147, 1.0, 1.0, 0.855, 0.15, 1.0, 1.0, 0.855, 0.147, 1.0, 1.0, 0.855, 0.147, 1.0, 1.0, 0.855, 0.147, 1.0, 1.0, 0.855, 0.147, 1.0, 1.0, 0.855, 0.147, 1.0, 1.0, 0.855, 0.147, 1.0, 1.0, 0.855, 0.147, 1.0, 1.0, 0.855, 0.147, 1.0, 1.0, 0.855, 0.147, 1.0, 1.0, 0.855, 0.147, 1.0, 1.0, 0.855, 0.147, 1.0, 1.0, 0.855, 0.147, 1.0, 1.0, 0.855, 0.147, 1.0, 1.0, 0.855, 0.147, 1.0, 1.0, 0.855, 0.147, 1.0, 1.0, 0.855, 0.147, 1.0, 1.0, 0.855, 0.15, 1.0, 1.0, 0.855, 0.147, 1.0, 1.0, 0.855, 0.147, 1.0, 1.0, 0.855, 0.147, 1.0, 1.0, 0.855, 0.147, 1.0, 1.0, 0.855, 0.147, 1.0, 1.0, 0.855, 0.147, 1.0, 1.0, 0.855, 0.147, 1.0, 1.0, 0.855, 0.147, 1.0, 1.0, 0.855, 0.147, 1.0, 1.0, 0.855, 0.147, 1.0, 1.0, 0.855, 0.147, 1.0, 1.0, 0.855, 0.147, 1.0, 1.0, 0.855, 0.147, 1.0, 1.0, 0.855, 0.147, 1.0, 1.0, 0.855, 0.147, 1.0, 1.0, 0.855, 0.147, 1.0, 1.0, 0.855, 0.147, 1.0, 1.0, 0.855, 0.147, 1.0, 1.0, 0.855, 0.147, 1.0, 1.0, 0.855, 0.147, 1.0, 1.0, 0.855, 0.147, 1.0, 1.0, 0.855, 0.147, 1.0, 1.0, 0.855, 0.147, 1.0, 1.0, 0.855, 0.147, 1.0, 1.0, 0.855, 0.147, 1.0, 1.0, 0.855, 0.15, 1.0, 1.0, 0.855, 0.147, 1.0, 1.0, 0.855, 0.147, 1.0, 1.0, 0.855, 0.147, 1.0, 1.0, 0.855, 0.147, 1.0, 1.0, 0.855, 0.147, 1.0, 1.0, 0.855, 0.15, 1.0, 1.0, 0.8714, 0.2232, 1.0, 1.0, 0.855, 0.147, 1.0, 1.0, 0.855, 0.147, 1.0, 1.0, 0.855, 0.147, 1.0, 1.0, 0.855, 0.147, 1.0, 1.0, 0.855, 0.147, 1.0, 1.0, 0.855, 0.147, 1.0, 1.0, 0.855, 0.147, 1.0, 1.0, 0.855, 0.147, 1.0, 1.0, 0.855, 0.147, 1.0, 1.0, 0.855, 0.147, 1.0, 1.0, 0.855, 0.147, 1.0, 1.0, 0.855, 0.147, 1.0, 1.0, 0.855, 0.147, 1.0, 1.0, 0.855, 0.147, 1.0, 1.0, 0.8714, 0.2232, 1.0, 1.0, 0.855, 0.147, 1.0, 1.0, 0.855, 0.147, 1.0, 1.0, 0.855, 0.147, 1.0, 1.0, 0.855, 0.147, 1.0, 1.0, 0.855, 0.147, 1.0, 1.0, 0.855, 0.147, 1.0, 1.0, 0.855, 0.147, 1.0, 1.0, 0.855, 0.147, 1.0, 1.0, 0.855, 0.147, 1.0, 1.0, 0.855, 0.147, 1.0, 1.0, 0.855, 0.147, 1.0, 1.0, 0.855, 0.147, 1.0, 1.0, 0.855, 0.147, 1.0, 1.0, 0.855, 0.147, 1.0, 1.0, 0.855, 0.147, 1.0, 1.0, 0.855, 0.147, 1.0, 1.0, 0.855, 0.147, 1.0, 1.0, 0.855, 0.147, 1.0, 1.0, 0.855, 0.147, 1.0, 1.0, 0.855, 0.147, 1.0, 1.0, 0.855, 0.147, 1.0, 1.0, 0.855, 0.147, 1.0, 1.0, 0.855, 0.147, 1.0, 1.0, 0.855, 0.147, 1.0, 1.0, 0.855, 0.147, 1.0, 1.0, 0.855, 0.147, 1.0, 1.0, 0.855, 0.147, 1.0, 1.0, 0.855, 0.147, 1.0, 1.0, 0.855, 0.147, 1.0, 1.0, 0.855, 0.147, 1.0, 1.0, 0.855, 0.147, 1.0, 1.0, 0.855, 0.147, 1.0, 1.0, 0.855, 0.147, 1.0, 1.0, 0.855, 0.147, 1.0, 1.0, 0.855, 0.147, 1.0, 1.0, 0.855, 0.147, 1.0, 1.0, 0.855, 0.147, 1.0, 1.0, 0.855, 0.147, 1.0, 1.0, 0.855, 0.147, 1.0, 1.0, 0.855, 0.147, 1.0, 1.0, 0.855, 0.147, 1.0, 1.0, 0.855, 0.147, 1.0, 1.0, 0.855, 0.147, 1.0, 1.0, 0.855, 0.147, 1.0, 1.0, 0.855, 0.147, 1.0, 1.0, 0.855, 0.147, 1.0, 1.0, 0.855, 0.147, 1.0, 1.0, 0.855, 0.147, 1.0, 1.0, 0.855, 0.147, 1.0, 1.0, 0.855, 0.147, 1.0, 1.0, 0.855, 0.147, 1.0, 1.0, 0.855, 0.147, 1.0, 1.0, 0.855, 0.147, 1.0, 1.0, 0.855, 0.147, 1.0, 1.0, 0.855, 0.147, 1.0, 1.0, 0.855, 0.147, 1.0, 1.0, 0.855, 0.147, 1.0, 1.0, 0.855, 0.147, 1.0, 1.0, 0.855, 0.147, 1.0, 1.0, 0.855, 0.147, 1.0, 1.0, 0.855, 0.147, 1.0, 1.0, 0.855, 0.147, 1.0, 1.0, 0.855, 0.147, 1.0, 1.0, 0.855, 0.147, 1.0, 1.0, 0.855, 0.147, 1.0, 1.0, 0.855, 0.147, 1.0, 1.0, 0.855, 0.147, 1.0, 1.0, 0.855, 0.147, 1.0, 1.0, 0.855, 0.147, 1.0, 1.0, 0.855, 0.147, 1.0, 1.0, 0.855, 0.147, 1.0, 1.0, 0.855, 0.147, 1.0, 1.0, 0.855, 0.147, 1.0, 1.0, 0.855, 0.147, 1.0, 1.0, 0.855, 0.147, 1.0, 1.0, 0.855, 0.147, 1.0, 1.0, 0.855, 0.147, 1.0, 1.0, 0.855, 0.147, 1.0, 1.0, 0.855, 0.147, 1.0, 1.0, 0.855, 0.147, 1.0])
me_cube_003.materials.append(mat_material_002)
me_cube_003.use_mirror_vertex_groups = False
me_cube_003.update()
me_cube_004 = bpy.data.meshes.new('Cube.004')
me_cube_004.from_pydata([(1.0, 1.0, 1.0), (1.0, 1.0, -1.0), (1.0, -1.0, 1.0), (1.0, -1.0, -1.0), (-1.0, 1.0, 1.0), (-1.0, 1.0, -1.0), (-1.0, -1.0, 1.0), (-1.0, -1.0, -1.0), (0.7689, 1.095, -1.0), (-0.7767, 1.09, -1.0), (0.7689, 1.095, 1.0), (-0.7767, 1.09, 1.0), (-0.8938, -1.04, -1.0), (-0.8938, -1.04, 1.0), (0.7462, -1.118, 1.0), (0.7462, -1.118, -1.0), (0.0, 1.0, -1.0), (0.0, -1.0, 1.0), (0.0, -1.0, -1.0), (0.0, 1.0, 1.0), (0.03075, 1.166, -1.0), (0.03075, 1.166, 1.0), (0.0, -1.301, 1.0), (0.0, -1.301, -1.0), (0.5, -1.0, -1.0), (0.5, 1.0, 1.0), (0.5, 1.381, 1.0), (0.5, -1.475, -1.0), (0.5, 1.0, -1.0), (0.5, -1.0, 1.0), (0.5, 1.381, -1.0), (0.5, -1.475, 1.0), (-0.5, 1.0, -1.0), (-0.5, -1.0, 1.0), (-0.534, 1.366, -1.0), (-0.5, -1.472, 1.0), (-0.5, -1.0, -1.0), (-0.5, 1.0, 1.0), (-0.534, 1.366, 1.0), (-0.5, -1.472, -1.0), (-0.75, 1.0, -1.0), (-0.75, -1.0, 1.0), (-0.6805, 1.155, -1.0), (-0.75, -1.147, 1.0), (-0.75, -1.0, -1.0), (-0.75, 1.0, 1.0), (-0.6805, 1.155, 1.0), (-0.75, -1.147, -1.0), (-0.25, -1.0, -1.0), (-0.25, 1.0, 1.0), (-0.2192, 1.366, 1.0), (-0.25, -1.474, -1.0), (-0.25, 1.0, -1.0), (-0.25, -1.0, 1.0), (-0.2192, 1.366, -1.0), (-0.25, -1.474, 1.0), (0.25, 1.0, -1.0), (0.25, -1.0, 1.0), (0.2115, 1.377, -1.0), (0.25, -1.475, 1.0), (0.25, -1.0, -1.0), (0.25, 1.0, 1.0), (0.2115, 1.377, 1.0), (0.25, -1.475, -1.0), (0.75, -1.0, -1.0), (0.75, 1.0, 1.0), (0.6477, 1.166, 1.0), (0.5861, -1.363, -1.0), (0.75, 1.0, -1.0), (0.75, -1.0, 1.0), (0.6477, 1.166, -1.0), (0.5861, -1.363, 1.0), (0.125, 1.0, -1.0), (0.125, -1.0, 1.0), (0.1211, 1.203, -1.0), (0.125, -1.344, 1.0), (0.125, -1.0, -1.0), (0.125, 1.0, 1.0), (0.1211, 1.203, 1.0), (0.125, -1.344, -1.0), (-0.125, -1.0, -1.0), (-0.125, 1.0, 1.0), (-0.09425, 1.191, 1.0), (-0.125, -1.341, -1.0), (-0.125, 1.0, -1.0), (-0.125, -1.0, 1.0), (-0.09425, 1.191, -1.0), (-0.125, -1.341, 1.0)], [], [(45, 4, 6, 41), (6, 7, 12, 13), (7, 6, 4, 5), (68, 1, 3, 64), (1, 0, 2, 3), (5, 4, 11, 9), (70, 66, 10, 8), (40, 5, 9, 42), (65, 0, 10, 66), (0, 1, 8, 10), (47, 43, 13, 12), (64, 3, 15, 67), (41, 6, 13, 43), (3, 2, 14, 15), (73, 17, 22, 75), (80, 18, 23, 83), (79, 75, 22, 23), (81, 19, 21, 82), (72, 16, 20, 74), (86, 82, 21, 20), (84, 16, 18, 80), (77, 19, 17, 73), (65, 25, 29, 69), (68, 28, 30, 70), (67, 71, 31, 27), (69, 29, 31, 71), (60, 24, 27, 63), (61, 25, 26, 62), (58, 62, 26, 30), (56, 28, 24, 60), (40, 32, 36, 44), (42, 46, 38, 34), (45, 37, 38, 46), (44, 36, 39, 47), (53, 33, 35, 55), (51, 55, 35, 39), (52, 32, 34, 54), (49, 37, 33, 53), (7, 44, 47, 12), (4, 45, 46, 11), (9, 11, 46, 42), (5, 40, 44, 7), (33, 41, 43, 35), (39, 35, 43, 47), (32, 40, 42, 34), (37, 45, 41, 33), (81, 49, 53, 85), (84, 52, 54, 86), (83, 87, 55, 51), (85, 53, 55, 87), (32, 52, 48, 36), (34, 38, 50, 54), (37, 49, 50, 38), (36, 48, 51, 39), (72, 56, 60, 76), (74, 78, 62, 58), (77, 61, 62, 78), (76, 60, 63, 79), (25, 61, 57, 29), (28, 56, 58, 30), (27, 31, 59, 63), (29, 57, 59, 31), (2, 69, 71, 14), (15, 14, 71, 67), (1, 68, 70, 8), (0, 65, 69, 2), (24, 64, 67, 27), (25, 65, 66, 26), (30, 26, 66, 70), (28, 68, 64, 24), (18, 76, 79, 23), (19, 77, 78, 21), (20, 21, 78, 74), (16, 72, 76, 18), (61, 77, 73, 57), (56, 72, 74, 58), (63, 59, 75, 79), (57, 73, 75, 59), (17, 85, 87, 22), (23, 22, 87, 83), (16, 84, 86, 20), (19, 81, 85, 17), (52, 84, 80, 48), (54, 50, 82, 86), (49, 81, 82, 50), (48, 80, 83, 51)])
_uv = me_cube_004.uv_layers.new(name='UVMap')
_uv.uv.foreach_set('vector', [0.8438, 0.5, 0.875, 0.5, 0.875, 0.75, 0.8438, 0.75, 0.625, 0.0, 0.375, 0.0, 0.375, 0.0, 0.625, 0.0, 0.375, 0.0, 0.625, 0.0, 0.625, 0.25, 0.375, 0.25, 0.3438, 0.5, 0.375, 0.5, 0.375, 0.75, 0.3438, 0.75, 0.375, 0.5, 0.625, 0.5, 0.625, 0.75, 0.375, 0.75, 0.375, 0.25, 0.625, 0.25, 0.625, 0.25, 0.375, 0.25, 0.375, 0.4688, 0.625, 0.4688, 0.625, 0.5, 0.375, 0.5, 0.1562, 0.5, 0.125, 0.5, 0.125, 0.5, 0.1562, 0.5, 0.6562, 0.5, 0.625, 0.5, 0.625, 0.5, 0.6562, 0.5, 0.625, 0.5, 0.375, 0.5, 0.375, 0.5, 0.625, 0.5, 0.375, 0.9688, 0.625, 0.9688, 0.625, 1.0, 0.375, 1.0, 0.3438, 0.75, 0.375, 0.75, 0.375, 0.75, 0.3438, 0.75, 0.8438, 0.75, 0.875, 0.75, 0.875, 0.75, 0.8438, 0.75, 0.375, 0.75, 0.625, 0.75, 0.625, 0.75, 0.375, 0.75, 0.7344, 0.75, 0.75, 0.75, 0.75, 0.75, 0.7344, 0.75, 0.2344, 0.75, 0.25, 0.75, 0.25, 0.75, 0.2344, 0.75, 0.375, 0.8594, 0.625, 0.8594, 0.625, 0.875, 0.375, 0.875, 0.7656, 0.5, 0.75, 0.5, 0.75, 0.5, 0.7656, 0.5, 0.2656, 0.5, 0.25, 0.5, 0.25, 0.5, 0.2656, 0.5, 0.375, 0.3594, 0.625, 0.3594, 0.625, 0.375, 0.375, 0.375, 0.2344, 0.5, 0.25, 0.5, 0.25, 0.75, 0.2344, 0.75, 0.7344, 0.5, 0.75, 0.5, 0.75, 0.75, 0.7344, 0.75, 0.6562, 0.5, 0.6875, 0.5, 0.6875, 0.75, 0.6562, 0.75, 0.3438, 0.5, 0.3125, 0.5, 0.3125, 0.5, 0.3438, 0.5, 0.375, 0.7812, 0.625, 0.7812, 0.625, 0.8125, 0.375, 0.8125, 0.6562, 0.75, 0.6875, 0.75, 0.6875, 0.75, 0.6562, 0.75, 0.2812, 0.75, 0.3125, 0.75, 0.3125, 0.75, 0.2812, 0.75, 0.7188, 0.5, 0.6875, 0.5, 0.6875, 0.5, 0.7188, 0.5, 0.375, 0.4062, 0.625, 0.4062, 0.625, 0.4375, 0.375, 0.4375, 0.2812, 0.5, 0.3125, 0.5, 0.3125, 0.75, 0.2812, 0.75, 0.1562, 0.5, 0.1875, 0.5, 0.1875, 0.75, 0.1562, 0.75, 0.375, 0.2812, 0.625, 0.2812, 0.625, 0.3125, 0.375, 0.3125, 0.8438, 0.5, 0.8125, 0.5, 0.8125, 0.5, 0.8438, 0.5, 0.1562, 0.75, 0.1875, 0.75, 0.1875, 0.75, 0.1562, 0.75, 0.7812, 0.75, 0.8125, 0.75, 0.8125, 0.75, 0.7812, 0.75, 0.375, 0.9062, 0.625, 0.9062, 0.625, 0.9375, 0.375, 0.9375, 0.2188, 0.5, 0.1875, 0.5, 0.1875, 0.5, 0.2188, 0.5, 0.7812, 0.5, 0.8125, 0.5, 0.8125, 0.75, 0.7812, 0.75, 0.125, 0.75, 0.1562, 0.75, 0.1562, 0.75, 0.125, 0.75, 0.875, 0.5, 0.8438, 0.5, 0.8438, 0.5, 0.875, 0.5, 0.375, 0.25, 0.625, 0.25, 0.625, 0.2812, 0.375, 0.2812, 0.125, 0.5, 0.1562, 0.5, 0.1562, 0.75, 0.125, 0.75, 0.8125, 0.75, 0.8438, 0.75, 0.8438, 0.75, 0.8125, 0.75, 0.375, 0.9375, 0.625, 0.9375, 0.625, 0.9688, 0.375, 0.9688, 0.1875, 0.5, 0.1562, 0.5, 0.1562, 0.5, 0.1875, 0.5, 0.8125, 0.5, 0.8438, 0.5, 0.8438, 0.75, 0.8125, 0.75, 0.7656, 0.5, 0.7812, 0.5, 0.7812, 0.75, 0.7656, 0.75, 0.2344, 0.5, 0.2188, 0.5, 0.2188, 0.5, 0.2344, 0.5, 0.375, 0.8906, 0.625, 0.8906, 0.625, 0.9062, 0.375, 0.9062, 0.7656, 0.75, 0.7812, 0.75, 0.7812, 0.75, 0.7656, 0.75, 0.1875, 0.5, 0.2188, 0.5, 0.2188, 0.75, 0.1875, 0.75, 0.375, 0.3125, 0.625, 0.3125, 0.625, 0.3438, 0.375, 0.3438, 0.8125, 0.5, 0.7812, 0.5, 0.7812, 0.5, 0.8125, 0.5, 0.1875, 0.75, 0.2188, 0.75, 0.2188, 0.75, 0.1875, 0.75, 0.2656, 0.5, 0.2812, 0.5, 0.2812, 0.75, 0.2656, 0.75, 0.375, 0.3906, 0.625, 0.3906, 0.625, 0.4062, 0.375, 0.4062, 0.7344, 0.5, 0.7188, 0.5, 0.7188, 0.5, 0.7344, 0.5, 0.2656, 0.75, 0.2812, 0.75, 0.2812, 0.75, 0.2656, 0.75, 0.6875, 0.5, 0.7188, 0.5, 0.7188, 0.75, 0.6875, 0.75, 0.3125, 0.5, 0.2812, 0.5, 0.2812, 0.5, 0.3125, 0.5, 0.375, 0.8125, 0.625, 0.8125, 0.625, 0.8438, 0.375, 0.8438, 0.6875, 0.75, 0.7188, 0.75, 0.7188, 0.75, 0.6875, 0.75, 0.625, 0.75, 0.6562, 0.75, 0.6562, 0.75, 0.625, 0.75, 0.375, 0.75, 0.625, 0.75, 0.625, 0.7812, 0.375, 0.7812, 0.375, 0.5, 0.3438, 0.5, 0.3438, 0.5, 0.375, 0.5, 0.625, 0.5, 0.6562, 0.5, 0.6562, 0.75, 0.625, 0.75, 0.3125, 0.75, 0.3438, 0.75, 0.3438, 0.75, 0.3125, 0.75, 0.6875, 0.5, 0.6562, 0.5, 0.6562, 0.5, 0.6875, 0.5, 0.375, 0.4375, 0.625, 0.4375, 0.625, 0.4688, 0.375, 0.4688, 0.3125, 0.5, 0.3438, 0.5, 0.3438, 0.75, 0.3125, 0.75, 0.25, 0.75, 0.2656, 0.75, 0.2656, 0.75, 0.25, 0.75, 0.75, 0.5, 0.7344, 0.5, 0.7344, 0.5, 0.75, 0.5, 0.375, 0.375, 0.625, 0.375, 0.625, 0.3906, 0.375, 0.3906, 0.25, 0.5, 0.2656, 0.5, 0.2656, 0.75, 0.25, 0.75, 0.7188, 0.5, 0.7344, 0.5, 0.7344, 0.75, 0.7188, 0.75, 0.2812, 0.5, 0.2656, 0.5, 0.2656, 0.5, 0.2812, 0.5, 0.375, 0.8438, 0.625, 0.8438, 0.625, 0.8594, 0.375, 0.8594, 0.7188, 0.75, 0.7344, 0.75, 0.7344, 0.75, 0.7188, 0.75, 0.75, 0.75, 0.7656, 0.75, 0.7656, 0.75, 0.75, 0.75, 0.375, 0.875, 0.625, 0.875, 0.625, 0.8906, 0.375, 0.8906, 0.25, 0.5, 0.2344, 0.5, 0.2344, 0.5, 0.25, 0.5, 0.75, 0.5, 0.7656, 0.5, 0.7656, 0.75, 0.75, 0.75, 0.2188, 0.5, 0.2344, 0.5, 0.2344, 0.75, 0.2188, 0.75, 0.375, 0.3438, 0.625, 0.3438, 0.625, 0.3594, 0.375, 0.3594, 0.7812, 0.5, 0.7656, 0.5, 0.7656, 0.5, 0.7812, 0.5, 0.2188, 0.75, 0.2344, 0.75, 0.2344, 0.75, 0.2188, 0.75])
me_cube_004.materials.append(mat_material_003)
me_cube_004.use_mirror_vertex_groups = False
me_cube_004.update()

# ---- objects
ob_cube = bpy.data.objects.new('Cube', me_cube)
ob_light = bpy.data.objects.new('Light', light_light)
ob_camera = bpy.data.objects.new('Camera', cam_camera)
ob_cube_001 = bpy.data.objects.new('Cube.001', me_cube_003)
ob_cube_002 = bpy.data.objects.new('Cube.002', me_cube_004)

# ---- transforms, parenting, visibility, modifiers, constraints
ob_cube.location = (0.0, 0.0, 0.0)
ob_cube.scale = (1.0, 1.426, 0.07183)
ob_cube.lock_rotations_4d = False
ob_cube.empty_display_type = 'ARROWS'
ob_cube.lineart.crease_threshold = 0.0
ob_light.location = (4.076, 1.005, 5.904)
ob_light.rotation_euler = (0.6503, 0.05522, 1.866)
ob_light.lock_rotations_4d = False
ob_light.empty_display_type = 'ARROWS'
ob_light.color = (0.0, 0.0, 0.0, 0.0)
ob_light.lineart.crease_threshold = 0.0
ob_camera.location = (7.359, -6.926, 4.958)
ob_camera.rotation_euler = (1.109, 0.0, 0.8149)
ob_camera.lock_rotations_4d = False
ob_camera.empty_display_type = 'ARROWS'
ob_camera.color = (0.0, 0.0, 0.0, 0.0)
ob_camera.display_type = 'WIRE'
ob_camera.lineart.crease_threshold = 0.0
ob_cube_001.location = (0.0, 4.073, 0.0)
ob_cube_001.scale = (1.0, 1.426, 0.07183)
ob_cube_001.lock_rotations_4d = False
ob_cube_001.empty_display_type = 'ARROWS'
ob_cube_001.lineart.crease_threshold = 0.0
ob_cube_002.location = (0.0, -4.079, 0.0)
ob_cube_002.scale = (1.0, 1.426, 0.07183)
ob_cube_002.lock_rotations_4d = False
ob_cube_002.empty_display_type = 'ARROWS'
ob_cube_002.lineart.crease_threshold = 0.0

# ---- collection membership
col_collection.objects.link(ob_cube)
col_collection.objects.link(ob_light)
col_collection.objects.link(ob_camera)
col_collection.objects.link(ob_cube_001)
col_collection.objects.link(ob_cube_002)

# ---- scene / render settings (as saved in the file)
scene.camera = ob_camera
scene.frame_start = 1; scene.frame_end = 250; scene.frame_set(1)
scene.render.engine = 'BLENDER_EEVEE_NEXT'
scene.cycles.sampling_pattern = 'TABULATED_SOBOL'
bpy.context.view_layer.update()
